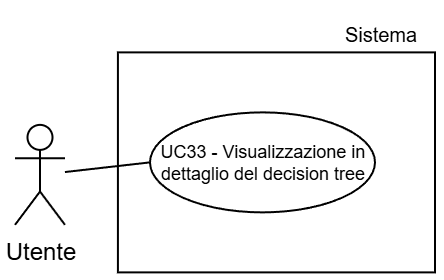

The diagram above was exported from draw.io. Its source (the exported page's mxGraphModel, read from the mxfile embedded in the PNG):
<mxGraphModel dx="983" dy="512" grid="1" gridSize="30" guides="1" tooltips="1" connect="1" arrows="1" fold="1" page="1" pageScale="2" pageWidth="5000" pageHeight="5000" background="light-dark(#FFFFFF,#FFFFFF)" math="0" shadow="0">
  <root>
    <mxCell id="0" />
    <mxCell id="1" parent="0" />
    <mxCell id="2" parent="1" style="text;html=1;whiteSpace=wrap;strokeColor=none;fillColor=none;align=center;verticalAlign=middle;rounded=0;fontFamily=Helvetica;fontSize=10;fontColor=light-dark(#000000,#000000);labelBackgroundColor=none;" value="Sistema" vertex="1">
      <mxGeometry height="30" width="54.5" x="6695.5" y="1831.23" as="geometry" />
    </mxCell>
    <mxCell id="3" parent="1" style="whiteSpace=wrap;html=1;strokeColor=light-dark(#000000,#000000);align=center;verticalAlign=top;fontFamily=Helvetica;fontSize=12;fontColor=default;fillColor=light-dark(#FFFFFF,#FFFFFF);strokeWidth=1;" value="" vertex="1">
      <mxGeometry height="110" width="158.54" x="6591.459999999999" y="1854.69" as="geometry" />
    </mxCell>
    <mxCell id="4" parent="1" style="shape=umlActor;verticalLabelPosition=bottom;verticalAlign=top;html=1;outlineConnect=0;strokeColor=light-dark(#000000,#000000);fillColor=light-dark(#FFFFFF,transparent);" value="&lt;font style=&quot;color: light-dark(rgb(0, 0, 0), rgb(0, 0, 0));&quot;&gt;Utente&lt;/font&gt;" vertex="1">
      <mxGeometry height="50" width="25" x="6540" y="1890.94" as="geometry" />
    </mxCell>
    <mxCell id="5" parent="1" style="ellipse;whiteSpace=wrap;html=1;strokeColor=light-dark(#000000,#000000);align=center;verticalAlign=middle;fontFamily=Helvetica;fontSize=9;fontColor=default;fillColor=light-dark(#FFFFFF, #ffffff);" value="&lt;font style=&quot;color: light-dark(rgb(0, 0, 0), rgb(0, 0, 0)); line-height: 100%;&quot;&gt;UC33 - Visualizzazione in dettaglio del decision tree&lt;/font&gt;" vertex="1">
      <mxGeometry height="50" width="112.5" x="6607.5" y="1884.69" as="geometry" />
    </mxCell>
    <mxCell id="6" edge="1" parent="1" source="5" style="rounded=0;orthogonalLoop=1;jettySize=auto;html=1;exitX=0;exitY=0.5;exitDx=0;exitDy=0;strokeColor=light-dark(#000000,#000000);endArrow=none;endFill=0;" target="4">
      <mxGeometry relative="1" as="geometry" />
    </mxCell>
  </root>
</mxGraphModel>